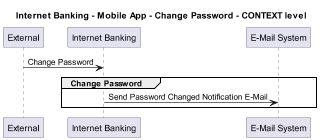

The diagram above was rendered by PlantUML. Its source (embedded in the PNG):
@startuml
!pragma layout smetana
skinparam dpi 60

title Internet Banking - Mobile App - Change Password - CONTEXT level

participant "External" as C4InterFlow.SoftwareSystems.ExternalSystem
participant "Internet Banking" as BigBankPlc.SoftwareSystems.InternetBanking
participant "E-Mail System" as BigBankPlc.SoftwareSystems.EMailSystem

C4InterFlow.SoftwareSystems.ExternalSystem -> BigBankPlc.SoftwareSystems.InternetBanking : Change Password
group Change Password
BigBankPlc.SoftwareSystems.InternetBanking -> BigBankPlc.SoftwareSystems.EMailSystem : Send Password Changed Notification E-Mail
end


@enduml